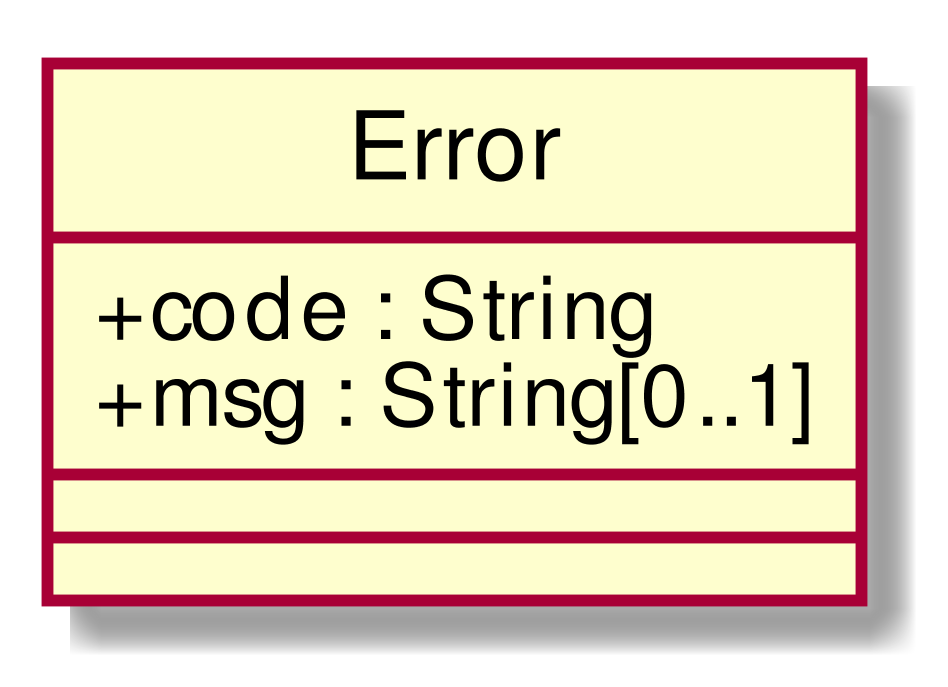

The diagram above was rendered by PlantUML. Its source (embedded in the PNG):
@startuml
scale 1000*1000
skinparam classAttributeIconSize 0
class Error{
+ code : String
+ msg : String[0..1]
__
__

}
hide circle
@enduml